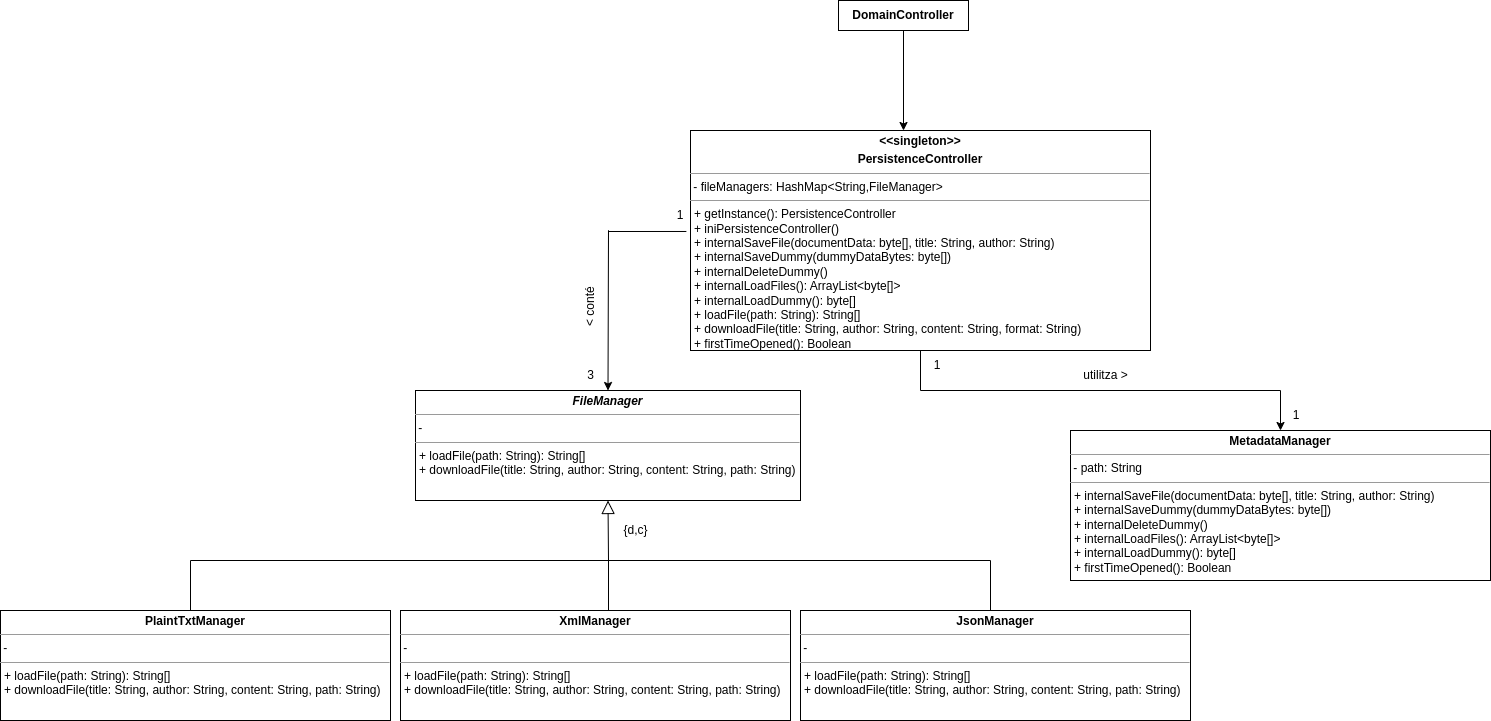

The diagram above was exported from draw.io. Its source (the exported page's mxGraphModel, read from the mxfile embedded in the PNG):
<mxGraphModel dx="2261" dy="678" grid="1" gridSize="10" guides="1" tooltips="1" connect="1" arrows="1" fold="1" page="1" pageScale="1" pageWidth="827" pageHeight="1169" math="0" shadow="0">
  <root>
    <mxCell id="0" />
    <mxCell id="1" parent="0" />
    <mxCell id="UnFbQDQ69UHH7qUuH_YM-1" style="edgeStyle=orthogonalEdgeStyle;rounded=0;orthogonalLoop=1;jettySize=auto;html=1;entryX=0.5;entryY=1;entryDx=0;entryDy=0;endArrow=none;endFill=0;startArrow=classic;startFill=1;exitX=0.5;exitY=0;exitDx=0;exitDy=0;" parent="1" target="UnFbQDQ69UHH7qUuH_YM-6" edge="1">
      <mxGeometry relative="1" as="geometry">
        <mxPoint x="823" y="230" as="sourcePoint" />
      </mxGeometry>
    </mxCell>
    <mxCell id="UnFbQDQ69UHH7qUuH_YM-6" value="&lt;b&gt;DomainController&lt;/b&gt;" style="rounded=0;whiteSpace=wrap;html=1;" parent="1" vertex="1">
      <mxGeometry x="758" y="100" width="130" height="30" as="geometry" />
    </mxCell>
    <mxCell id="UnFbQDQ69UHH7qUuH_YM-17" value="1" style="text;html=1;strokeColor=none;fillColor=none;align=center;verticalAlign=middle;whiteSpace=wrap;rounded=0;" parent="1" vertex="1">
      <mxGeometry x="570" y="300" width="60" height="30" as="geometry" />
    </mxCell>
    <mxCell id="UnFbQDQ69UHH7qUuH_YM-18" value="3" style="text;html=1;align=center;verticalAlign=middle;resizable=0;points=[];autosize=1;strokeColor=none;fillColor=none;" parent="1" vertex="1">
      <mxGeometry x="495" y="460" width="30" height="30" as="geometry" />
    </mxCell>
    <mxCell id="OhCqFBe7BKNEkbUms7xc-1" style="edgeStyle=orthogonalEdgeStyle;rounded=0;orthogonalLoop=1;jettySize=auto;html=1;exitX=-0.009;exitY=0.459;exitDx=0;exitDy=0;exitPerimeter=0;entryX=0.5;entryY=0;entryDx=0;entryDy=0;" parent="1" source="6jeM_o_xiQ4QjSrWTqsP-1" target="YQpG8Bc096HXx2BSb1vy-1" edge="1">
      <mxGeometry relative="1" as="geometry">
        <mxPoint x="535" y="500" as="targetPoint" />
        <mxPoint x="573" y="330" as="sourcePoint" />
        <Array as="points">
          <mxPoint x="528" y="330" />
          <mxPoint x="528" y="340" />
        </Array>
      </mxGeometry>
    </mxCell>
    <mxCell id="JhvENKQZ1sdcblY0ENv4-1" value="1" style="text;html=1;strokeColor=none;fillColor=none;align=center;verticalAlign=middle;whiteSpace=wrap;rounded=0;" parent="1" vertex="1">
      <mxGeometry x="813" y="430" width="60" height="30" as="geometry" />
    </mxCell>
    <mxCell id="JhvENKQZ1sdcblY0ENv4-2" value="1" style="text;html=1;strokeColor=none;fillColor=none;align=center;verticalAlign=middle;whiteSpace=wrap;rounded=0;" parent="1" vertex="1">
      <mxGeometry x="827" y="450" width="60" height="30" as="geometry" />
    </mxCell>
    <mxCell id="dkm02nCuV7U0a8cd7GuD-6" value="1" style="text;html=1;strokeColor=none;fillColor=none;align=center;verticalAlign=middle;whiteSpace=wrap;rounded=0;" parent="1" vertex="1">
      <mxGeometry x="1191" y="500" width="50" height="30" as="geometry" />
    </mxCell>
    <mxCell id="orN7dhXpTwpIj6OlBkKd-1" value="1" style="text;html=1;strokeColor=none;fillColor=none;align=center;verticalAlign=middle;whiteSpace=wrap;rounded=0;" parent="1" vertex="1">
      <mxGeometry x="710" y="430" width="60" height="30" as="geometry" />
    </mxCell>
    <mxCell id="EXzdZeSeL0w6yoiJpuge-2" style="edgeStyle=orthogonalEdgeStyle;rounded=0;orthogonalLoop=1;jettySize=auto;html=1;entryX=0.5;entryY=0;entryDx=0;entryDy=0;" parent="1" source="6jeM_o_xiQ4QjSrWTqsP-1" target="K8gf0keZ1FGq5kC2jVsw-9" edge="1">
      <mxGeometry relative="1" as="geometry">
        <mxPoint x="1110" y="520" as="targetPoint" />
      </mxGeometry>
    </mxCell>
    <mxCell id="6jeM_o_xiQ4QjSrWTqsP-1" value="&lt;p style=&quot;margin:0px;margin-top:4px;text-align:center;&quot;&gt;&lt;b&gt;&amp;lt;&amp;lt;singleton&amp;gt;&amp;gt;&lt;/b&gt;&lt;/p&gt;&lt;p style=&quot;margin:0px;margin-top:4px;text-align:center;&quot;&gt;&lt;b&gt;PersistenceController&lt;/b&gt;&lt;br&gt;&lt;/p&gt;&lt;hr size=&quot;1&quot;&gt;&amp;nbsp;- fileManagers: HashMap&amp;lt;String,FileManager&amp;gt;&lt;br&gt;&lt;hr size=&quot;1&quot;&gt;&lt;p style=&quot;margin:0px;margin-left:4px;&quot;&gt;&lt;span style=&quot;background-color: initial;&quot;&gt;+ getInstance(): PersistenceController&lt;/span&gt;&lt;br&gt;&lt;/p&gt;&lt;p style=&quot;margin:0px;margin-left:4px;&quot;&gt;+ iniPersistenceController()&lt;/p&gt;&lt;p style=&quot;margin:0px;margin-left:4px;&quot;&gt;+ internalSaveFile(documentData: byte[], title: String, author: String)&lt;br style=&quot;padding: 0px; margin: 0px;&quot;&gt;+ internalSaveDummy(dummyDataBytes: byte[]&lt;span style=&quot;background-color: initial;&quot;&gt;)&lt;/span&gt;&lt;/p&gt;&lt;p style=&quot;margin:0px;margin-left:4px;&quot;&gt;&lt;span style=&quot;background-color: initial;&quot;&gt;+ internalDeleteDummy()&lt;/span&gt;&lt;/p&gt;&lt;p style=&quot;margin:0px;margin-left:4px;&quot;&gt;+ internalLoadFiles(): ArrayList&amp;lt;byte[]&amp;gt;&lt;br style=&quot;padding: 0px; margin: 0px;&quot;&gt;+ internalLoadDummy(): byte[]&lt;span style=&quot;background-color: initial;&quot;&gt;&lt;br&gt;&lt;/span&gt;&lt;/p&gt;&lt;p style=&quot;margin: 0px 0px 0px 4px;&quot;&gt;+ loadFile(path: String): String[]&lt;/p&gt;&lt;p style=&quot;margin:0px;margin-left:4px;&quot;&gt;+ downloadFile(title: String, author: String, content: String, format: String)&lt;/p&gt;&lt;p style=&quot;margin:0px;margin-left:4px;&quot;&gt;+ firstTimeOpened(): Boolean&lt;/p&gt;&lt;p style=&quot;margin:0px;margin-left:4px;&quot;&gt;&lt;br&gt;&lt;/p&gt;" style="verticalAlign=top;align=left;overflow=fill;fontSize=12;fontFamily=Helvetica;html=1;rounded=0;" parent="1" vertex="1">
      <mxGeometry x="610" y="230" width="460" height="220" as="geometry" />
    </mxCell>
    <mxCell id="OwZVgdICDBrSNpO-YMbj-1" style="edgeStyle=orthogonalEdgeStyle;rounded=0;orthogonalLoop=1;jettySize=auto;html=1;endArrow=block;endFill=0;entryX=0.5;entryY=1;entryDx=0;entryDy=0;endSize=11;exitX=0.5;exitY=0;exitDx=0;exitDy=0;" parent="1" target="YQpG8Bc096HXx2BSb1vy-1" edge="1">
      <mxGeometry relative="1" as="geometry">
        <mxPoint x="514.5050000000001" y="590" as="targetPoint" />
        <mxPoint x="515" y="710" as="sourcePoint" />
        <Array as="points">
          <mxPoint x="528" y="710" />
          <mxPoint x="528" y="660" />
        </Array>
      </mxGeometry>
    </mxCell>
    <mxCell id="EXzdZeSeL0w6yoiJpuge-1" style="edgeStyle=orthogonalEdgeStyle;rounded=0;orthogonalLoop=1;jettySize=auto;html=1;endArrow=none;endFill=0;entryX=0.5;entryY=0;entryDx=0;entryDy=0;exitX=0.5;exitY=0;exitDx=0;exitDy=0;" parent="1" edge="1">
      <mxGeometry relative="1" as="geometry">
        <mxPoint x="895" y="710" as="targetPoint" />
        <Array as="points">
          <mxPoint x="110" y="710" />
          <mxPoint x="110" y="660" />
          <mxPoint x="910" y="660" />
          <mxPoint x="910" y="710" />
        </Array>
        <mxPoint x="135" y="710" as="sourcePoint" />
      </mxGeometry>
    </mxCell>
    <mxCell id="K8gf0keZ1FGq5kC2jVsw-1" value="{d,c}" style="text;html=1;align=center;verticalAlign=middle;resizable=0;points=[];autosize=1;strokeColor=none;fillColor=none;" parent="1" vertex="1">
      <mxGeometry x="530" y="615" width="50" height="30" as="geometry" />
    </mxCell>
    <mxCell id="K8gf0keZ1FGq5kC2jVsw-9" value="&lt;p style=&quot;margin:0px;margin-top:4px;text-align:center;&quot;&gt;&lt;b&gt;MetadataManager&lt;/b&gt;&lt;/p&gt;&lt;hr size=&quot;1&quot;&gt;&amp;nbsp;- path: String&lt;br&gt;&lt;hr size=&quot;1&quot;&gt;&lt;p style=&quot;margin: 0px 0px 0px 4px;&quot;&gt;+ internalSaveFile(documentData: byte[], title: String, author: String)&lt;br style=&quot;padding: 0px; margin: 0px;&quot;&gt;+ internalSaveDummy(dummyDataBytes: byte[]&lt;span style=&quot;background-color: initial;&quot;&gt;)&lt;/span&gt;&lt;/p&gt;&lt;p style=&quot;margin: 0px 0px 0px 4px;&quot;&gt;&lt;span style=&quot;background-color: initial;&quot;&gt;+ internalDeleteDummy()&lt;/span&gt;&lt;/p&gt;&lt;p style=&quot;margin: 0px 0px 0px 4px;&quot;&gt;+ internalLoadFiles(): ArrayList&amp;lt;byte[]&amp;gt;&lt;br style=&quot;padding: 0px; margin: 0px;&quot;&gt;+ internalLoadDummy(): byte[]&lt;/p&gt;&lt;p style=&quot;margin:0px;margin-left:4px;&quot;&gt;+ firstTimeOpened(): Boolean&lt;/p&gt;&lt;p style=&quot;margin:0px;margin-left:4px;&quot;&gt;&lt;br&gt;&lt;/p&gt;" style="verticalAlign=top;align=left;overflow=fill;fontSize=12;fontFamily=Helvetica;html=1;rounded=0;" parent="1" vertex="1">
      <mxGeometry x="990" y="530" width="420" height="150" as="geometry" />
    </mxCell>
    <mxCell id="YQpG8Bc096HXx2BSb1vy-1" value="&lt;p style=&quot;margin:0px;margin-top:4px;text-align:center;&quot;&gt;&lt;span style=&quot;font-weight: 700;&quot;&gt;&lt;i&gt;FileManager&lt;/i&gt;&lt;/span&gt;&lt;br&gt;&lt;/p&gt;&lt;hr size=&quot;1&quot;&gt;&amp;nbsp;-&lt;br&gt;&lt;hr size=&quot;1&quot;&gt;&lt;p style=&quot;margin:0px;margin-left:4px;&quot;&gt;+ loadFile(path: String): String[]&lt;br style=&quot;padding: 0px; margin: 0px;&quot;&gt;+ downloadFile(title: String, author: String, content: String, path: String)&lt;br&gt;&lt;/p&gt;&lt;p style=&quot;margin:0px;margin-left:4px;&quot;&gt;&lt;br&gt;&lt;/p&gt;" style="verticalAlign=top;align=left;overflow=fill;fontSize=12;fontFamily=Helvetica;html=1;rounded=0;" parent="1" vertex="1">
      <mxGeometry x="335" y="490" width="385" height="110" as="geometry" />
    </mxCell>
    <mxCell id="YQpG8Bc096HXx2BSb1vy-2" value="&lt;p style=&quot;margin:0px;margin-top:4px;text-align:center;&quot;&gt;&lt;span style=&quot;font-weight: 700;&quot;&gt;PlaintTxtManager&lt;/span&gt;&lt;br&gt;&lt;/p&gt;&lt;hr size=&quot;1&quot;&gt;&amp;nbsp;-&amp;nbsp;&lt;br&gt;&lt;hr size=&quot;1&quot;&gt;&lt;p style=&quot;margin:0px;margin-left:4px;&quot;&gt;+ loadFile(path: String): String[]&lt;br style=&quot;padding: 0px; margin: 0px;&quot;&gt;+ downloadFile(title: String, author: String, content: String, path: String)&lt;br&gt;&lt;/p&gt;&lt;p style=&quot;margin:0px;margin-left:4px;&quot;&gt;&lt;br&gt;&lt;/p&gt;" style="verticalAlign=top;align=left;overflow=fill;fontSize=12;fontFamily=Helvetica;html=1;rounded=0;" parent="1" vertex="1">
      <mxGeometry x="-80" y="710" width="390" height="110" as="geometry" />
    </mxCell>
    <mxCell id="1LYR14tBBdULva8BG3TF-2" value="&lt;p style=&quot;margin:0px;margin-top:4px;text-align:center;&quot;&gt;&lt;span style=&quot;font-weight: 700;&quot;&gt;XmlManager&lt;/span&gt;&lt;br&gt;&lt;/p&gt;&lt;hr size=&quot;1&quot;&gt;&amp;nbsp;-&amp;nbsp;&lt;br&gt;&lt;hr size=&quot;1&quot;&gt;&lt;p style=&quot;margin:0px;margin-left:4px;&quot;&gt;+ loadFile(path: String): String[]&lt;br style=&quot;padding: 0px; margin: 0px;&quot;&gt;+ downloadFile(title: String, author: String, content: String, path: String)&lt;br&gt;&lt;/p&gt;&lt;p style=&quot;margin:0px;margin-left:4px;&quot;&gt;&lt;br&gt;&lt;/p&gt;" style="verticalAlign=top;align=left;overflow=fill;fontSize=12;fontFamily=Helvetica;html=1;rounded=0;" parent="1" vertex="1">
      <mxGeometry x="320" y="710" width="390" height="110" as="geometry" />
    </mxCell>
    <mxCell id="1LYR14tBBdULva8BG3TF-3" value="&lt;p style=&quot;margin:0px;margin-top:4px;text-align:center;&quot;&gt;&lt;span style=&quot;font-weight: 700;&quot;&gt;JsonManager&lt;/span&gt;&lt;br&gt;&lt;/p&gt;&lt;hr size=&quot;1&quot;&gt;&amp;nbsp;-&amp;nbsp;&lt;br&gt;&lt;hr size=&quot;1&quot;&gt;&lt;p style=&quot;margin:0px;margin-left:4px;&quot;&gt;+ loadFile(path: String): String[]&lt;br style=&quot;padding: 0px; margin: 0px;&quot;&gt;+ downloadFile(title: String, author: String, content: String, path: String)&lt;br&gt;&lt;/p&gt;&lt;p style=&quot;margin:0px;margin-left:4px;&quot;&gt;&lt;br&gt;&lt;/p&gt;" style="verticalAlign=top;align=left;overflow=fill;fontSize=12;fontFamily=Helvetica;html=1;rounded=0;" parent="1" vertex="1">
      <mxGeometry x="720" y="710" width="390" height="110" as="geometry" />
    </mxCell>
    <mxCell id="ZnblSpAvfUb2O_iv4XH2-1" value="utilitza &amp;gt;" style="text;html=1;align=center;verticalAlign=middle;resizable=0;points=[];autosize=1;strokeColor=none;fillColor=none;" vertex="1" parent="1">
      <mxGeometry x="990" y="460" width="70" height="30" as="geometry" />
    </mxCell>
    <mxCell id="ZnblSpAvfUb2O_iv4XH2-2" value="&amp;lt; conté&amp;nbsp;" style="text;html=1;align=center;verticalAlign=middle;resizable=0;points=[];autosize=1;strokeColor=none;fillColor=none;rotation=-90;" vertex="1" parent="1">
      <mxGeometry x="475" y="390" width="70" height="30" as="geometry" />
    </mxCell>
  </root>
</mxGraphModel>